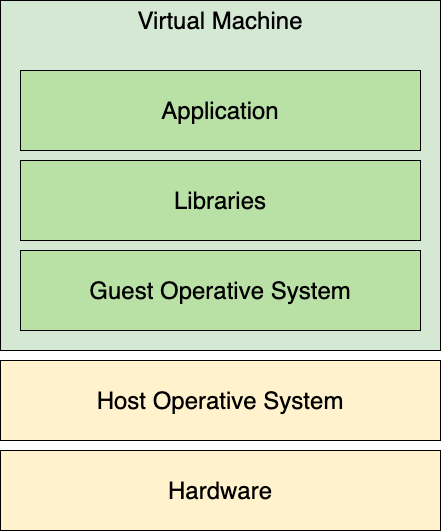

The diagram above was exported from draw.io. Its source (the exported page's mxGraphModel, read from the mxfile embedded in the PNG):
<mxGraphModel dx="1186" dy="697" grid="1" gridSize="10" guides="1" tooltips="1" connect="1" arrows="1" fold="1" page="1" pageScale="1" pageWidth="850" pageHeight="1100" math="0" shadow="0">
  <root>
    <mxCell id="0" />
    <mxCell id="1" parent="0" />
    <mxCell id="Alsy1j5X6IB3E9NoLBEb-9" value="Virtual Machine" style="rounded=0;whiteSpace=wrap;html=1;fontSize=24;verticalAlign=top;fillColor=#D5E8D4;" vertex="1" parent="1">
      <mxGeometry x="40" y="40" width="440" height="350" as="geometry" />
    </mxCell>
    <mxCell id="Alsy1j5X6IB3E9NoLBEb-2" value="Hardware" style="rounded=0;whiteSpace=wrap;html=1;fontSize=24;fillColor=#FFF2CC;" vertex="1" parent="1">
      <mxGeometry x="40" y="490" width="440" height="80" as="geometry" />
    </mxCell>
    <mxCell id="Alsy1j5X6IB3E9NoLBEb-3" value="Host Operative System" style="rounded=0;whiteSpace=wrap;html=1;fontSize=24;fillColor=#FFF2CC;" vertex="1" parent="1">
      <mxGeometry x="40" y="400" width="440" height="80" as="geometry" />
    </mxCell>
    <mxCell id="Alsy1j5X6IB3E9NoLBEb-4" value="Guest Operative System" style="rounded=0;whiteSpace=wrap;html=1;fontSize=24;fillColor=#B9E0A5;" vertex="1" parent="1">
      <mxGeometry x="60" y="290" width="400" height="80" as="geometry" />
    </mxCell>
    <mxCell id="Alsy1j5X6IB3E9NoLBEb-5" value="Libraries" style="rounded=0;whiteSpace=wrap;html=1;fontSize=24;fillColor=#B9E0A5;" vertex="1" parent="1">
      <mxGeometry x="60" y="200" width="400" height="80" as="geometry" />
    </mxCell>
    <mxCell id="Alsy1j5X6IB3E9NoLBEb-6" value="Application" style="rounded=0;whiteSpace=wrap;html=1;fontSize=24;fillColor=#B9E0A5;" vertex="1" parent="1">
      <mxGeometry x="60" y="110" width="400" height="80" as="geometry" />
    </mxCell>
  </root>
</mxGraphModel>